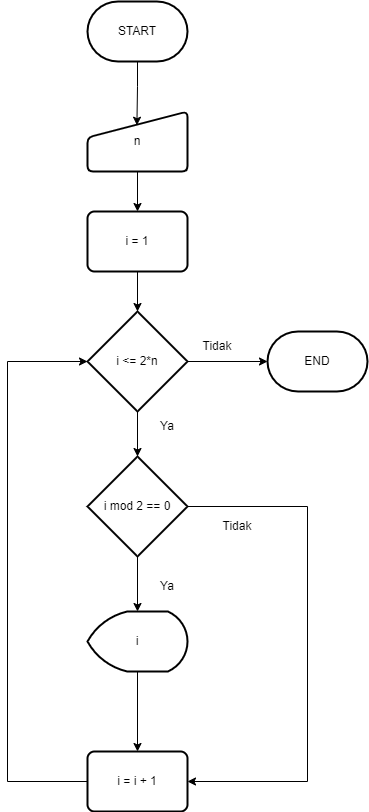

The diagram above was exported from draw.io. Its source (the exported page's mxGraphModel, read from the mxfile embedded in the PNG):
<mxGraphModel dx="1038" dy="585" grid="1" gridSize="10" guides="1" tooltips="1" connect="1" arrows="1" fold="1" page="1" pageScale="1" pageWidth="827" pageHeight="1169" math="0" shadow="0">
  <root>
    <mxCell id="0" />
    <mxCell id="1" parent="0" />
    <mxCell id="unxCRjUAv7yI5ISWom9V-19" value="" style="edgeStyle=orthogonalEdgeStyle;rounded=0;orthogonalLoop=1;jettySize=auto;html=1;entryX=0.494;entryY=0.229;entryDx=0;entryDy=0;entryPerimeter=0;" parent="1" source="unxCRjUAv7yI5ISWom9V-1" target="unxCRjUAv7yI5ISWom9V-4" edge="1">
      <mxGeometry relative="1" as="geometry" />
    </mxCell>
    <mxCell id="unxCRjUAv7yI5ISWom9V-1" value="START" style="strokeWidth=2;html=1;shape=mxgraph.flowchart.terminator;whiteSpace=wrap;" parent="1" vertex="1">
      <mxGeometry x="340" y="80" width="100" height="60" as="geometry" />
    </mxCell>
    <mxCell id="unxCRjUAv7yI5ISWom9V-2" value="END" style="strokeWidth=2;html=1;shape=mxgraph.flowchart.terminator;whiteSpace=wrap;" parent="1" vertex="1">
      <mxGeometry x="520" y="410" width="100" height="60" as="geometry" />
    </mxCell>
    <mxCell id="unxCRjUAv7yI5ISWom9V-11" value="" style="edgeStyle=orthogonalEdgeStyle;rounded=0;orthogonalLoop=1;jettySize=auto;html=1;" parent="1" source="unxCRjUAv7yI5ISWom9V-4" target="unxCRjUAv7yI5ISWom9V-5" edge="1">
      <mxGeometry relative="1" as="geometry" />
    </mxCell>
    <mxCell id="unxCRjUAv7yI5ISWom9V-4" value="n" style="html=1;strokeWidth=2;shape=manualInput;whiteSpace=wrap;rounded=1;size=26;arcSize=11;" parent="1" vertex="1">
      <mxGeometry x="340" y="190" width="100" height="60" as="geometry" />
    </mxCell>
    <mxCell id="unxCRjUAv7yI5ISWom9V-18" value="" style="edgeStyle=orthogonalEdgeStyle;rounded=0;orthogonalLoop=1;jettySize=auto;html=1;" parent="1" source="unxCRjUAv7yI5ISWom9V-5" target="unxCRjUAv7yI5ISWom9V-6" edge="1">
      <mxGeometry relative="1" as="geometry" />
    </mxCell>
    <mxCell id="unxCRjUAv7yI5ISWom9V-5" value="i = 1" style="rounded=1;whiteSpace=wrap;html=1;absoluteArcSize=1;arcSize=14;strokeWidth=2;" parent="1" vertex="1">
      <mxGeometry x="340" y="290" width="100" height="60" as="geometry" />
    </mxCell>
    <mxCell id="unxCRjUAv7yI5ISWom9V-12" value="" style="edgeStyle=orthogonalEdgeStyle;rounded=0;orthogonalLoop=1;jettySize=auto;html=1;" parent="1" source="unxCRjUAv7yI5ISWom9V-6" target="unxCRjUAv7yI5ISWom9V-7" edge="1">
      <mxGeometry relative="1" as="geometry" />
    </mxCell>
    <mxCell id="unxCRjUAv7yI5ISWom9V-15" value="" style="edgeStyle=orthogonalEdgeStyle;rounded=0;orthogonalLoop=1;jettySize=auto;html=1;" parent="1" source="unxCRjUAv7yI5ISWom9V-6" target="unxCRjUAv7yI5ISWom9V-2" edge="1">
      <mxGeometry relative="1" as="geometry" />
    </mxCell>
    <mxCell id="unxCRjUAv7yI5ISWom9V-6" value="i &amp;lt;= 2*n" style="strokeWidth=2;html=1;shape=mxgraph.flowchart.decision;whiteSpace=wrap;" parent="1" vertex="1">
      <mxGeometry x="340" y="390" width="100" height="100" as="geometry" />
    </mxCell>
    <mxCell id="unxCRjUAv7yI5ISWom9V-13" value="" style="edgeStyle=orthogonalEdgeStyle;rounded=0;orthogonalLoop=1;jettySize=auto;html=1;" parent="1" source="unxCRjUAv7yI5ISWom9V-7" target="unxCRjUAv7yI5ISWom9V-8" edge="1">
      <mxGeometry relative="1" as="geometry" />
    </mxCell>
    <mxCell id="unxCRjUAv7yI5ISWom9V-17" style="edgeStyle=orthogonalEdgeStyle;rounded=0;orthogonalLoop=1;jettySize=auto;html=1;exitX=1;exitY=0.5;exitDx=0;exitDy=0;exitPerimeter=0;entryX=1;entryY=0.5;entryDx=0;entryDy=0;" parent="1" source="unxCRjUAv7yI5ISWom9V-7" target="unxCRjUAv7yI5ISWom9V-9" edge="1">
      <mxGeometry relative="1" as="geometry">
        <Array as="points">
          <mxPoint x="560" y="585" />
          <mxPoint x="560" y="860" />
        </Array>
      </mxGeometry>
    </mxCell>
    <mxCell id="unxCRjUAv7yI5ISWom9V-7" value="i mod 2 == 0" style="strokeWidth=2;html=1;shape=mxgraph.flowchart.decision;whiteSpace=wrap;" parent="1" vertex="1">
      <mxGeometry x="340" y="535" width="100" height="100" as="geometry" />
    </mxCell>
    <mxCell id="unxCRjUAv7yI5ISWom9V-14" value="" style="edgeStyle=orthogonalEdgeStyle;rounded=0;orthogonalLoop=1;jettySize=auto;html=1;" parent="1" source="unxCRjUAv7yI5ISWom9V-8" target="unxCRjUAv7yI5ISWom9V-9" edge="1">
      <mxGeometry relative="1" as="geometry" />
    </mxCell>
    <mxCell id="unxCRjUAv7yI5ISWom9V-8" value="i" style="strokeWidth=2;html=1;shape=mxgraph.flowchart.display;whiteSpace=wrap;" parent="1" vertex="1">
      <mxGeometry x="340" y="690" width="100" height="60" as="geometry" />
    </mxCell>
    <mxCell id="unxCRjUAv7yI5ISWom9V-16" style="edgeStyle=orthogonalEdgeStyle;rounded=0;orthogonalLoop=1;jettySize=auto;html=1;entryX=0;entryY=0.5;entryDx=0;entryDy=0;entryPerimeter=0;" parent="1" source="unxCRjUAv7yI5ISWom9V-9" target="unxCRjUAv7yI5ISWom9V-6" edge="1">
      <mxGeometry relative="1" as="geometry">
        <Array as="points">
          <mxPoint x="260" y="860" />
          <mxPoint x="260" y="440" />
        </Array>
      </mxGeometry>
    </mxCell>
    <mxCell id="unxCRjUAv7yI5ISWom9V-9" value="i = i + 1" style="rounded=1;whiteSpace=wrap;html=1;absoluteArcSize=1;arcSize=14;strokeWidth=2;" parent="1" vertex="1">
      <mxGeometry x="340" y="830" width="100" height="60" as="geometry" />
    </mxCell>
    <mxCell id="unxCRjUAv7yI5ISWom9V-20" value="Tidak" style="text;html=1;strokeColor=none;fillColor=none;align=center;verticalAlign=middle;whiteSpace=wrap;rounded=0;" parent="1" vertex="1">
      <mxGeometry x="440" y="410" width="60" height="30" as="geometry" />
    </mxCell>
    <mxCell id="unxCRjUAv7yI5ISWom9V-22" value="Ya" style="text;html=1;strokeColor=none;fillColor=none;align=center;verticalAlign=middle;whiteSpace=wrap;rounded=0;" parent="1" vertex="1">
      <mxGeometry x="390" y="490" width="60" height="30" as="geometry" />
    </mxCell>
    <mxCell id="unxCRjUAv7yI5ISWom9V-23" value="Tidak" style="text;html=1;strokeColor=none;fillColor=none;align=center;verticalAlign=middle;whiteSpace=wrap;rounded=0;" parent="1" vertex="1">
      <mxGeometry x="460" y="590" width="60" height="30" as="geometry" />
    </mxCell>
    <mxCell id="unxCRjUAv7yI5ISWom9V-24" value="Ya" style="text;html=1;strokeColor=none;fillColor=none;align=center;verticalAlign=middle;whiteSpace=wrap;rounded=0;" parent="1" vertex="1">
      <mxGeometry x="390" y="650" width="60" height="30" as="geometry" />
    </mxCell>
  </root>
</mxGraphModel>